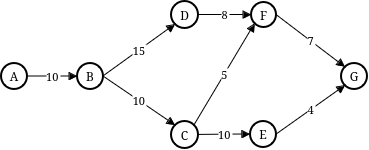

The diagram above was exported from draw.io. Its source (the exported page's mxGraphModel, read from the mxfile embedded in the PNG):
<mxGraphModel dx="1499" dy="356" grid="1" gridSize="10" guides="1" tooltips="1" connect="1" arrows="1" fold="1" page="1" pageScale="1" pageWidth="827" pageHeight="1169" math="0" shadow="0">
  <root>
    <mxCell id="0" />
    <mxCell id="1" parent="0" />
    <mxCell id="LS86sA3kVGdju10zVLJw-20" value="" style="group;rotation=-90;" vertex="1" connectable="0" parent="1">
      <mxGeometry x="-12" y="10" width="147" height="366" as="geometry" />
    </mxCell>
    <mxCell id="2" value="A" style="ellipse;aspect=fixed;strokeWidth=2;whiteSpace=wrap;rotation=0;" parent="LS86sA3kVGdju10zVLJw-20" vertex="1">
      <mxGeometry x="-109" y="172" width="26" height="26" as="geometry" />
    </mxCell>
    <mxCell id="3" value="B" style="ellipse;aspect=fixed;strokeWidth=2;whiteSpace=wrap;rotation=0;" parent="LS86sA3kVGdju10zVLJw-20" vertex="1">
      <mxGeometry x="-33" y="172" width="26" height="26" as="geometry" />
    </mxCell>
    <mxCell id="4" value="C" style="ellipse;aspect=fixed;strokeWidth=2;whiteSpace=wrap;rotation=0;" parent="LS86sA3kVGdju10zVLJw-20" vertex="1">
      <mxGeometry x="61" y="230" width="27" height="27" as="geometry" />
    </mxCell>
    <mxCell id="5" value="D" style="ellipse;aspect=fixed;strokeWidth=2;whiteSpace=wrap;rotation=0;" parent="LS86sA3kVGdju10zVLJw-20" vertex="1">
      <mxGeometry x="61" y="110" width="27" height="27" as="geometry" />
    </mxCell>
    <mxCell id="6" value="E" style="ellipse;aspect=fixed;strokeWidth=2;whiteSpace=wrap;rotation=0;" parent="LS86sA3kVGdju10zVLJw-20" vertex="1">
      <mxGeometry x="140" y="230" width="26" height="26" as="geometry" />
    </mxCell>
    <mxCell id="7" value="F" style="ellipse;aspect=fixed;strokeWidth=2;whiteSpace=wrap;rotation=0;" parent="LS86sA3kVGdju10zVLJw-20" vertex="1">
      <mxGeometry x="141" y="111" width="25" height="25" as="geometry" />
    </mxCell>
    <mxCell id="10" value="15" style="curved=1;startArrow=none;endArrow=block;exitX=1;exitY=0.5;entryX=0;entryY=1;exitDx=0;exitDy=0;entryDx=0;entryDy=0;" parent="LS86sA3kVGdju10zVLJw-20" source="3" target="5" edge="1">
      <mxGeometry relative="1" as="geometry">
        <Array as="points" />
      </mxGeometry>
    </mxCell>
    <mxCell id="11" value="10" style="curved=1;startArrow=none;endArrow=block;exitX=1;exitY=0.5;entryX=0;entryY=0.5;exitDx=0;exitDy=0;entryDx=0;entryDy=0;" parent="LS86sA3kVGdju10zVLJw-20" source="4" target="6" edge="1">
      <mxGeometry relative="1" as="geometry">
        <Array as="points" />
      </mxGeometry>
    </mxCell>
    <mxCell id="12" value="8" style="curved=1;startArrow=none;endArrow=block;exitX=1;exitY=0.5;entryX=0;entryY=0.5;exitDx=0;exitDy=0;entryDx=0;entryDy=0;" parent="LS86sA3kVGdju10zVLJw-20" source="5" target="7" edge="1">
      <mxGeometry relative="1" as="geometry">
        <Array as="points" />
      </mxGeometry>
    </mxCell>
    <mxCell id="LS86sA3kVGdju10zVLJw-12" value="10" style="curved=1;startArrow=none;endArrow=block;exitX=1;exitY=0.5;entryX=0;entryY=0.5;exitDx=0;exitDy=0;entryDx=0;entryDy=0;" edge="1" parent="LS86sA3kVGdju10zVLJw-20" source="2" target="3">
      <mxGeometry relative="1" as="geometry">
        <Array as="points">
          <mxPoint x="-49" y="185" />
        </Array>
        <mxPoint x="-69" y="163" as="sourcePoint" />
        <mxPoint x="2" y="110" as="targetPoint" />
      </mxGeometry>
    </mxCell>
    <mxCell id="LS86sA3kVGdju10zVLJw-13" value="10" style="curved=1;startArrow=none;endArrow=block;exitX=1;exitY=0.5;entryX=0;entryY=0;exitDx=0;exitDy=0;entryDx=0;entryDy=0;" edge="1" parent="LS86sA3kVGdju10zVLJw-20" source="3" target="4">
      <mxGeometry relative="1" as="geometry">
        <Array as="points" />
        <mxPoint x="-19" y="251" as="sourcePoint" />
        <mxPoint x="52" y="198" as="targetPoint" />
      </mxGeometry>
    </mxCell>
    <mxCell id="LS86sA3kVGdju10zVLJw-15" value="5" style="curved=1;startArrow=none;endArrow=block;exitX=1;exitY=0;entryX=0;entryY=1;exitDx=0;exitDy=0;entryDx=0;entryDy=0;" edge="1" parent="LS86sA3kVGdju10zVLJw-20" source="4" target="7">
      <mxGeometry relative="1" as="geometry">
        <Array as="points" />
        <mxPoint x="91" y="211" as="sourcePoint" />
        <mxPoint x="162" y="158" as="targetPoint" />
      </mxGeometry>
    </mxCell>
    <mxCell id="LS86sA3kVGdju10zVLJw-16" value="G" style="ellipse;aspect=fixed;strokeWidth=2;whiteSpace=wrap;rotation=0;" vertex="1" parent="LS86sA3kVGdju10zVLJw-20">
      <mxGeometry x="231" y="172" width="26" height="26" as="geometry" />
    </mxCell>
    <mxCell id="LS86sA3kVGdju10zVLJw-18" value="4" style="curved=1;startArrow=none;endArrow=block;exitX=1;exitY=0.5;entryX=0;entryY=1;exitDx=0;exitDy=0;entryDx=0;entryDy=0;" edge="1" parent="LS86sA3kVGdju10zVLJw-20" source="6" target="LS86sA3kVGdju10zVLJw-16">
      <mxGeometry relative="1" as="geometry">
        <Array as="points" />
        <mxPoint x="191" y="234" as="sourcePoint" />
        <mxPoint x="277" y="135" as="targetPoint" />
      </mxGeometry>
    </mxCell>
    <mxCell id="LS86sA3kVGdju10zVLJw-19" value="7" style="curved=1;startArrow=none;endArrow=block;exitX=1;exitY=0.5;entryX=0;entryY=0;exitDx=0;exitDy=0;entryDx=0;entryDy=0;" edge="1" parent="LS86sA3kVGdju10zVLJw-20" source="7" target="LS86sA3kVGdju10zVLJw-16">
      <mxGeometry relative="1" as="geometry">
        <Array as="points" />
        <mxPoint x="205" y="165" as="sourcePoint" />
        <mxPoint x="257" y="115" as="targetPoint" />
      </mxGeometry>
    </mxCell>
  </root>
</mxGraphModel>